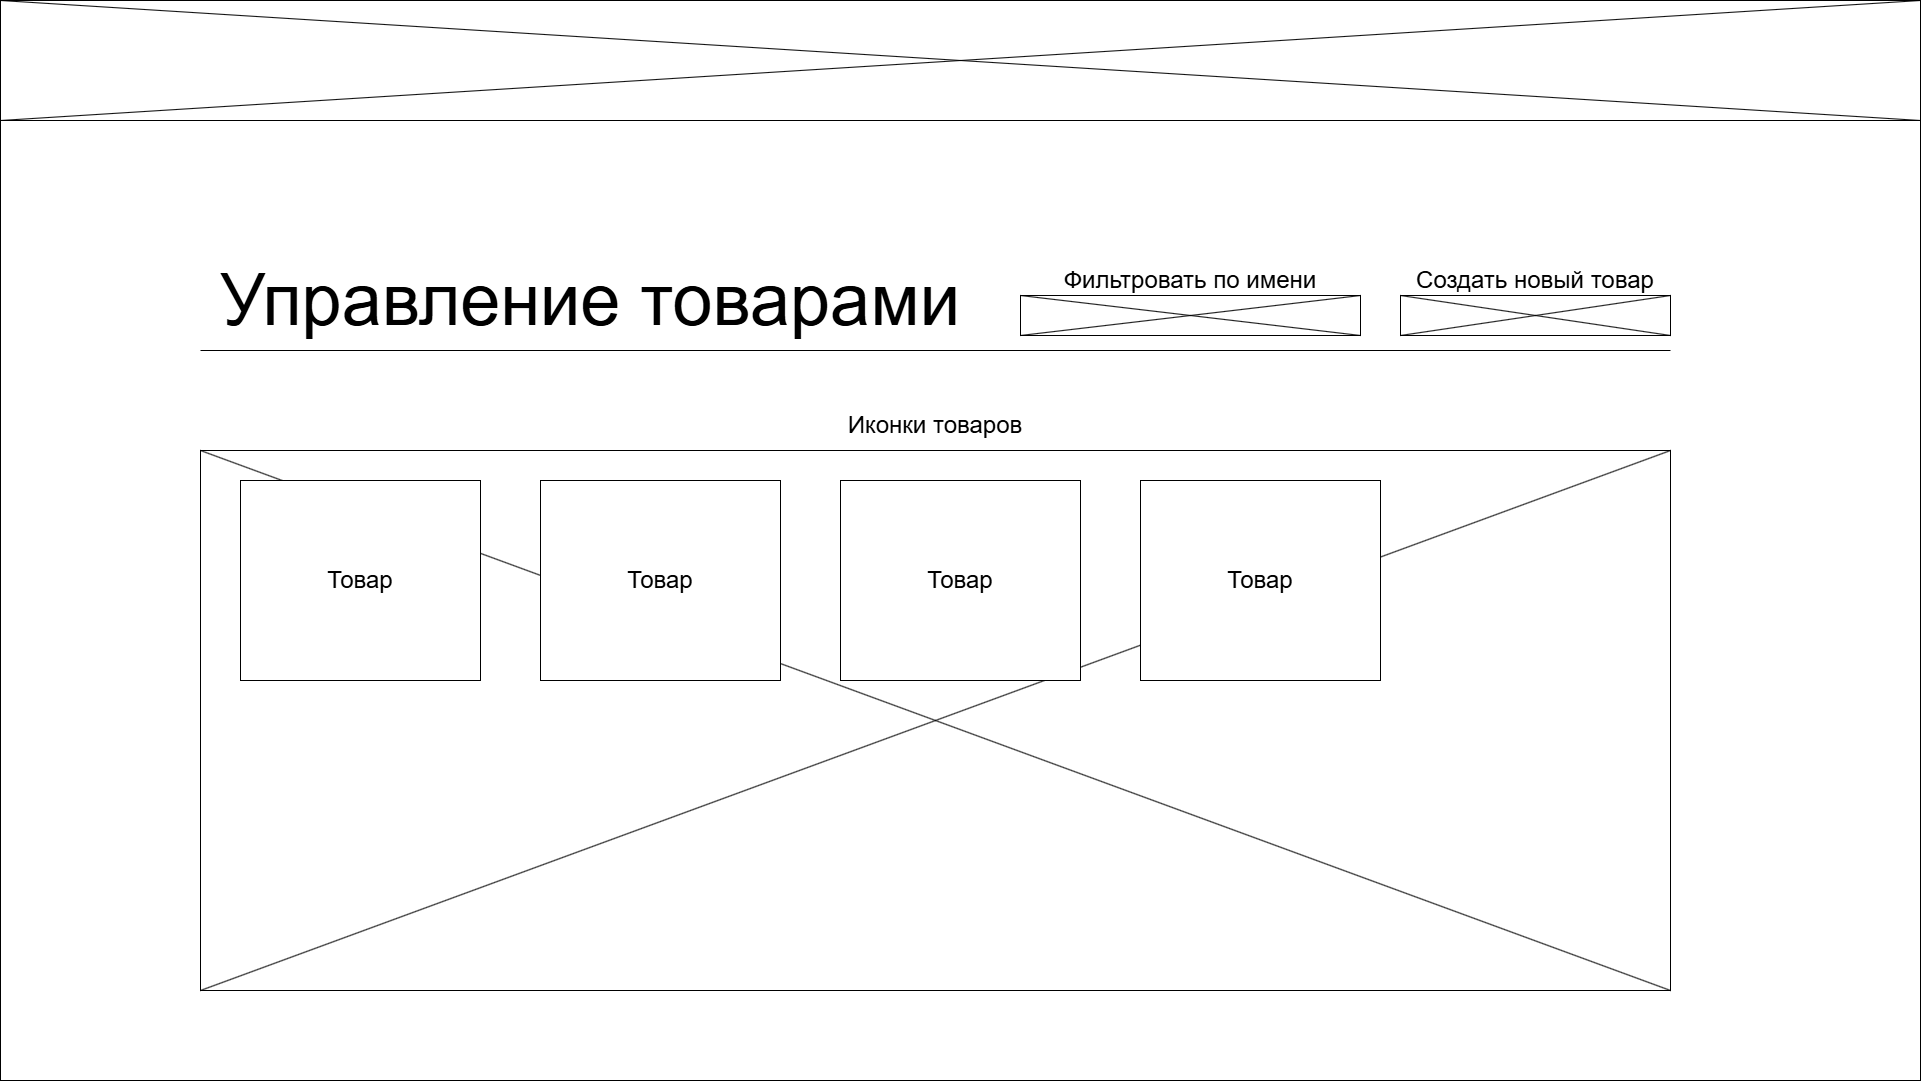

The diagram above was exported from draw.io. Its source (the exported page's mxGraphModel, read from the mxfile embedded in the PNG):
<mxGraphModel dx="3585" dy="1865" grid="1" gridSize="10" guides="1" tooltips="1" connect="1" arrows="1" fold="1" page="1" pageScale="1" pageWidth="2336" pageHeight="1654" math="0" shadow="0">
  <root>
    <mxCell id="0" />
    <mxCell id="1" parent="0" />
    <mxCell id="WdOgusdn60dfAOi3bPLy-1" value="" style="rounded=0;whiteSpace=wrap;html=1;movable=1;resizable=1;rotatable=1;deletable=1;editable=1;locked=0;connectable=1;" parent="1" vertex="1">
      <mxGeometry width="1920" height="1080" as="geometry" />
    </mxCell>
    <mxCell id="WdOgusdn60dfAOi3bPLy-2" value="" style="rounded=0;whiteSpace=wrap;html=1;movable=1;resizable=1;rotatable=1;deletable=1;editable=1;locked=0;connectable=1;" parent="1" vertex="1">
      <mxGeometry width="1920" height="120" as="geometry" />
    </mxCell>
    <mxCell id="WdOgusdn60dfAOi3bPLy-3" value="" style="endArrow=none;html=1;rounded=0;movable=1;resizable=1;rotatable=1;deletable=1;editable=1;locked=0;connectable=1;" parent="1" edge="1">
      <mxGeometry width="50" height="50" relative="1" as="geometry">
        <mxPoint y="120" as="sourcePoint" />
        <mxPoint x="1920" as="targetPoint" />
      </mxGeometry>
    </mxCell>
    <mxCell id="WdOgusdn60dfAOi3bPLy-4" value="" style="endArrow=none;html=1;rounded=0;movable=1;resizable=1;rotatable=1;deletable=1;editable=1;locked=0;connectable=1;" parent="1" edge="1">
      <mxGeometry width="50" height="50" relative="1" as="geometry">
        <mxPoint as="sourcePoint" />
        <mxPoint x="1920" y="120" as="targetPoint" />
      </mxGeometry>
    </mxCell>
    <mxCell id="WdOgusdn60dfAOi3bPLy-5" value="&lt;font style=&quot;font-size: 72px;&quot;&gt;Управление товарами&lt;/font&gt;" style="text;html=1;strokeColor=none;fillColor=none;align=center;verticalAlign=middle;whiteSpace=wrap;rounded=0;movable=1;resizable=1;rotatable=1;deletable=1;editable=1;locked=0;connectable=1;" parent="1" vertex="1">
      <mxGeometry x="200" y="250" width="780" height="100" as="geometry" />
    </mxCell>
    <mxCell id="WdOgusdn60dfAOi3bPLy-16" value="" style="group;movable=1;resizable=1;rotatable=1;deletable=1;editable=1;locked=0;connectable=1;" parent="1" vertex="1" connectable="0">
      <mxGeometry x="1400" y="265" width="270" height="70" as="geometry" />
    </mxCell>
    <mxCell id="WdOgusdn60dfAOi3bPLy-17" value="" style="rounded=0;whiteSpace=wrap;html=1;movable=1;resizable=1;rotatable=1;deletable=1;editable=1;locked=0;connectable=1;" parent="WdOgusdn60dfAOi3bPLy-16" vertex="1">
      <mxGeometry y="30" width="270" height="40" as="geometry" />
    </mxCell>
    <mxCell id="WdOgusdn60dfAOi3bPLy-18" value="" style="endArrow=none;html=1;rounded=0;exitX=0;exitY=1;exitDx=0;exitDy=0;entryX=1;entryY=0;entryDx=0;entryDy=0;movable=1;resizable=1;rotatable=1;deletable=1;editable=1;locked=0;connectable=1;" parent="WdOgusdn60dfAOi3bPLy-16" source="WdOgusdn60dfAOi3bPLy-17" target="WdOgusdn60dfAOi3bPLy-17" edge="1">
      <mxGeometry width="50" height="50" relative="1" as="geometry">
        <mxPoint x="312.63157894736844" y="160" as="sourcePoint" />
        <mxPoint x="383.6842105263158" y="110" as="targetPoint" />
      </mxGeometry>
    </mxCell>
    <mxCell id="WdOgusdn60dfAOi3bPLy-19" value="" style="endArrow=none;html=1;rounded=0;exitX=0;exitY=0;exitDx=0;exitDy=0;entryX=1;entryY=1;entryDx=0;entryDy=0;movable=1;resizable=1;rotatable=1;deletable=1;editable=1;locked=0;connectable=1;" parent="WdOgusdn60dfAOi3bPLy-16" source="WdOgusdn60dfAOi3bPLy-17" target="WdOgusdn60dfAOi3bPLy-17" edge="1">
      <mxGeometry width="50" height="50" relative="1" as="geometry">
        <mxPoint x="312.63157894736844" y="160" as="sourcePoint" />
        <mxPoint x="383.6842105263158" y="110" as="targetPoint" />
      </mxGeometry>
    </mxCell>
    <mxCell id="WdOgusdn60dfAOi3bPLy-20" value="&lt;font style=&quot;font-size: 24px;&quot;&gt;Создать новый товар&lt;/font&gt;" style="text;html=1;strokeColor=none;fillColor=none;align=center;verticalAlign=middle;whiteSpace=wrap;rounded=0;movable=1;resizable=1;rotatable=1;deletable=1;editable=1;locked=0;connectable=1;" parent="WdOgusdn60dfAOi3bPLy-16" vertex="1">
      <mxGeometry width="270" height="30" as="geometry" />
    </mxCell>
    <mxCell id="WdOgusdn60dfAOi3bPLy-21" value="" style="group;movable=1;resizable=1;rotatable=1;deletable=1;editable=1;locked=0;connectable=1;" parent="1" vertex="1" connectable="0">
      <mxGeometry x="1020" y="265" width="340" height="70" as="geometry" />
    </mxCell>
    <mxCell id="WdOgusdn60dfAOi3bPLy-22" value="" style="rounded=0;whiteSpace=wrap;html=1;movable=1;resizable=1;rotatable=1;deletable=1;editable=1;locked=0;connectable=1;" parent="WdOgusdn60dfAOi3bPLy-21" vertex="1">
      <mxGeometry y="30" width="340" height="40" as="geometry" />
    </mxCell>
    <mxCell id="WdOgusdn60dfAOi3bPLy-23" value="" style="endArrow=none;html=1;rounded=0;exitX=0;exitY=1;exitDx=0;exitDy=0;entryX=1;entryY=0;entryDx=0;entryDy=0;movable=1;resizable=1;rotatable=1;deletable=1;editable=1;locked=0;connectable=1;" parent="WdOgusdn60dfAOi3bPLy-21" source="WdOgusdn60dfAOi3bPLy-22" target="WdOgusdn60dfAOi3bPLy-22" edge="1">
      <mxGeometry width="50" height="50" relative="1" as="geometry">
        <mxPoint x="393.6842105263158" y="160" as="sourcePoint" />
        <mxPoint x="483.1578947368421" y="110" as="targetPoint" />
      </mxGeometry>
    </mxCell>
    <mxCell id="WdOgusdn60dfAOi3bPLy-24" value="" style="endArrow=none;html=1;rounded=0;exitX=0;exitY=0;exitDx=0;exitDy=0;entryX=1;entryY=1;entryDx=0;entryDy=0;movable=1;resizable=1;rotatable=1;deletable=1;editable=1;locked=0;connectable=1;" parent="WdOgusdn60dfAOi3bPLy-21" source="WdOgusdn60dfAOi3bPLy-22" target="WdOgusdn60dfAOi3bPLy-22" edge="1">
      <mxGeometry width="50" height="50" relative="1" as="geometry">
        <mxPoint x="393.6842105263158" y="160" as="sourcePoint" />
        <mxPoint x="483.1578947368421" y="110" as="targetPoint" />
      </mxGeometry>
    </mxCell>
    <mxCell id="WdOgusdn60dfAOi3bPLy-25" value="&lt;font style=&quot;font-size: 24px;&quot;&gt;Фильтровать по имени&lt;/font&gt;" style="text;html=1;strokeColor=none;fillColor=none;align=center;verticalAlign=middle;whiteSpace=wrap;rounded=0;movable=1;resizable=1;rotatable=1;deletable=1;editable=1;locked=0;connectable=1;" parent="WdOgusdn60dfAOi3bPLy-21" vertex="1">
      <mxGeometry width="340" height="30" as="geometry" />
    </mxCell>
    <mxCell id="WdOgusdn60dfAOi3bPLy-26" value="" style="endArrow=none;html=1;rounded=0;movable=1;resizable=1;rotatable=1;deletable=1;editable=1;locked=0;connectable=1;" parent="1" edge="1">
      <mxGeometry width="50" height="50" relative="1" as="geometry">
        <mxPoint x="200" y="350" as="sourcePoint" />
        <mxPoint x="1670" y="350" as="targetPoint" />
      </mxGeometry>
    </mxCell>
    <mxCell id="WdOgusdn60dfAOi3bPLy-27" value="" style="group;movable=1;resizable=1;rotatable=1;deletable=1;editable=1;locked=0;connectable=1;" parent="1" vertex="1" connectable="0">
      <mxGeometry x="200" y="400" width="1470" height="590" as="geometry" />
    </mxCell>
    <mxCell id="WdOgusdn60dfAOi3bPLy-28" value="" style="rounded=0;whiteSpace=wrap;html=1;movable=1;resizable=1;rotatable=1;deletable=1;editable=1;locked=0;connectable=1;" parent="WdOgusdn60dfAOi3bPLy-27" vertex="1">
      <mxGeometry y="50" width="1469.9999999999998" height="540" as="geometry" />
    </mxCell>
    <mxCell id="WdOgusdn60dfAOi3bPLy-29" value="" style="endArrow=none;html=1;rounded=0;exitX=0;exitY=1;exitDx=0;exitDy=0;entryX=1;entryY=0;entryDx=0;entryDy=0;movable=1;resizable=1;rotatable=1;deletable=1;editable=1;locked=0;connectable=1;" parent="WdOgusdn60dfAOi3bPLy-27" source="WdOgusdn60dfAOi3bPLy-28" target="WdOgusdn60dfAOi3bPLy-28" edge="1">
      <mxGeometry width="50" height="50" relative="1" as="geometry">
        <mxPoint x="1702.1052631578946" y="1348.5714285714287" as="sourcePoint" />
        <mxPoint x="2088.9473684210525" y="927.1428571428573" as="targetPoint" />
      </mxGeometry>
    </mxCell>
    <mxCell id="WdOgusdn60dfAOi3bPLy-30" value="" style="endArrow=none;html=1;rounded=0;exitX=0;exitY=0;exitDx=0;exitDy=0;entryX=1;entryY=1;entryDx=0;entryDy=0;movable=1;resizable=1;rotatable=1;deletable=1;editable=1;locked=0;connectable=1;" parent="WdOgusdn60dfAOi3bPLy-27" source="WdOgusdn60dfAOi3bPLy-28" target="WdOgusdn60dfAOi3bPLy-28" edge="1">
      <mxGeometry width="50" height="50" relative="1" as="geometry">
        <mxPoint x="1702.1052631578946" y="1348.5714285714287" as="sourcePoint" />
        <mxPoint x="2088.9473684210525" y="927.1428571428573" as="targetPoint" />
      </mxGeometry>
    </mxCell>
    <mxCell id="WdOgusdn60dfAOi3bPLy-31" value="&lt;font style=&quot;font-size: 24px;&quot;&gt;Иконки товаров&lt;/font&gt;" style="text;html=1;strokeColor=none;fillColor=none;align=center;verticalAlign=middle;whiteSpace=wrap;rounded=0;movable=1;resizable=1;rotatable=1;deletable=1;editable=1;locked=0;connectable=1;" parent="WdOgusdn60dfAOi3bPLy-27" vertex="1">
      <mxGeometry width="1469.9999999999998" height="50" as="geometry" />
    </mxCell>
    <mxCell id="L_CV44LJzSeJHQ84qBPI-1" value="&lt;font style=&quot;font-size: 24px;&quot;&gt;Товар&lt;/font&gt;" style="rounded=0;whiteSpace=wrap;html=1;" vertex="1" parent="WdOgusdn60dfAOi3bPLy-27">
      <mxGeometry x="40" y="80" width="240" height="200" as="geometry" />
    </mxCell>
    <mxCell id="L_CV44LJzSeJHQ84qBPI-2" value="&lt;font style=&quot;font-size: 24px;&quot;&gt;Товар&lt;/font&gt;" style="rounded=0;whiteSpace=wrap;html=1;" vertex="1" parent="WdOgusdn60dfAOi3bPLy-27">
      <mxGeometry x="340" y="80" width="240" height="200" as="geometry" />
    </mxCell>
    <mxCell id="L_CV44LJzSeJHQ84qBPI-3" value="&lt;font style=&quot;font-size: 24px;&quot;&gt;Товар&lt;/font&gt;" style="rounded=0;whiteSpace=wrap;html=1;" vertex="1" parent="WdOgusdn60dfAOi3bPLy-27">
      <mxGeometry x="640" y="80" width="240" height="200" as="geometry" />
    </mxCell>
    <mxCell id="L_CV44LJzSeJHQ84qBPI-4" value="&lt;font style=&quot;font-size: 24px;&quot;&gt;Товар&lt;/font&gt;" style="rounded=0;whiteSpace=wrap;html=1;" vertex="1" parent="WdOgusdn60dfAOi3bPLy-27">
      <mxGeometry x="940" y="80" width="240" height="200" as="geometry" />
    </mxCell>
  </root>
</mxGraphModel>